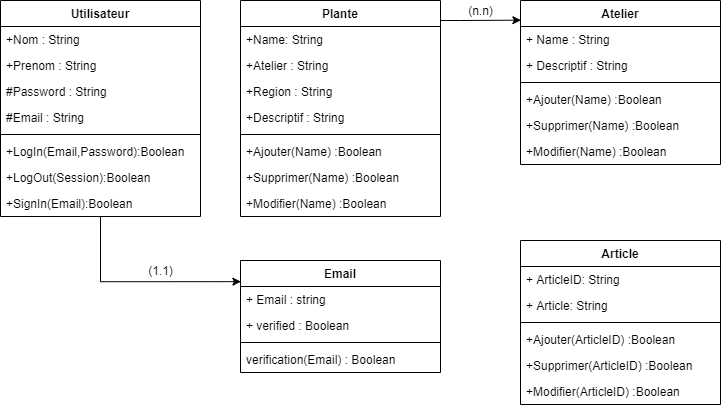

The diagram above was exported from draw.io. Its source (the exported page's mxGraphModel, read from the mxfile embedded in the PNG):
<mxGraphModel dx="1024" dy="632" grid="1" gridSize="10" guides="1" tooltips="1" connect="1" arrows="1" fold="1" page="1" pageScale="1" pageWidth="827" pageHeight="1169" math="0" shadow="0">
  <root>
    <mxCell id="WIyWlLk6GJQsqaUBKTNV-0" />
    <mxCell id="WIyWlLk6GJQsqaUBKTNV-1" parent="WIyWlLk6GJQsqaUBKTNV-0" />
    <mxCell id="GqPrLGi3Yv-2ZWroNphj-28" value="" style="edgeStyle=orthogonalEdgeStyle;rounded=0;orthogonalLoop=1;jettySize=auto;html=1;entryX=0.002;entryY=0.189;entryDx=0;entryDy=0;entryPerimeter=0;" parent="WIyWlLk6GJQsqaUBKTNV-1" source="ku8kJ_4qMYSZvfO-LFVO-0" target="GqPrLGi3Yv-2ZWroNphj-0" edge="1">
      <mxGeometry relative="1" as="geometry">
        <mxPoint x="460" y="480" as="targetPoint" />
        <Array as="points">
          <mxPoint x="140" y="361" />
        </Array>
      </mxGeometry>
    </mxCell>
    <mxCell id="ku8kJ_4qMYSZvfO-LFVO-0" value="Utilisateur" style="swimlane;fontStyle=1;align=center;verticalAlign=top;childLayout=stackLayout;horizontal=1;startSize=26;horizontalStack=0;resizeParent=1;resizeParentMax=0;resizeLast=0;collapsible=1;marginBottom=0;" parent="WIyWlLk6GJQsqaUBKTNV-1" vertex="1">
      <mxGeometry x="40" y="80" width="200" height="216" as="geometry" />
    </mxCell>
    <mxCell id="ku8kJ_4qMYSZvfO-LFVO-1" value="+Nom : String&#10;" style="text;strokeColor=none;fillColor=none;align=left;verticalAlign=top;spacingLeft=4;spacingRight=4;overflow=hidden;rotatable=0;points=[[0,0.5],[1,0.5]];portConstraint=eastwest;" parent="ku8kJ_4qMYSZvfO-LFVO-0" vertex="1">
      <mxGeometry y="26" width="200" height="26" as="geometry" />
    </mxCell>
    <mxCell id="ku8kJ_4qMYSZvfO-LFVO-11" value="+Prenom : String&#10;" style="text;strokeColor=none;fillColor=none;align=left;verticalAlign=top;spacingLeft=4;spacingRight=4;overflow=hidden;rotatable=0;points=[[0,0.5],[1,0.5]];portConstraint=eastwest;" parent="ku8kJ_4qMYSZvfO-LFVO-0" vertex="1">
      <mxGeometry y="52" width="200" height="26" as="geometry" />
    </mxCell>
    <mxCell id="ku8kJ_4qMYSZvfO-LFVO-12" value="#Password : String" style="text;strokeColor=none;fillColor=none;align=left;verticalAlign=top;spacingLeft=4;spacingRight=4;overflow=hidden;rotatable=0;points=[[0,0.5],[1,0.5]];portConstraint=eastwest;" parent="ku8kJ_4qMYSZvfO-LFVO-0" vertex="1">
      <mxGeometry y="78" width="200" height="26" as="geometry" />
    </mxCell>
    <mxCell id="ku8kJ_4qMYSZvfO-LFVO-13" value="#Email : String" style="text;strokeColor=none;fillColor=none;align=left;verticalAlign=top;spacingLeft=4;spacingRight=4;overflow=hidden;rotatable=0;points=[[0,0.5],[1,0.5]];portConstraint=eastwest;" parent="ku8kJ_4qMYSZvfO-LFVO-0" vertex="1">
      <mxGeometry y="104" width="200" height="26" as="geometry" />
    </mxCell>
    <mxCell id="ku8kJ_4qMYSZvfO-LFVO-2" value="" style="line;strokeWidth=1;fillColor=none;align=left;verticalAlign=middle;spacingTop=-1;spacingLeft=3;spacingRight=3;rotatable=0;labelPosition=right;points=[];portConstraint=eastwest;" parent="ku8kJ_4qMYSZvfO-LFVO-0" vertex="1">
      <mxGeometry y="130" width="200" height="8" as="geometry" />
    </mxCell>
    <mxCell id="ku8kJ_4qMYSZvfO-LFVO-3" value="+LogIn(Email,Password):Boolean" style="text;strokeColor=none;fillColor=none;align=left;verticalAlign=top;spacingLeft=4;spacingRight=4;overflow=hidden;rotatable=0;points=[[0,0.5],[1,0.5]];portConstraint=eastwest;" parent="ku8kJ_4qMYSZvfO-LFVO-0" vertex="1">
      <mxGeometry y="138" width="200" height="26" as="geometry" />
    </mxCell>
    <mxCell id="ku8kJ_4qMYSZvfO-LFVO-14" value="+LogOut(Session):Boolean" style="text;strokeColor=none;fillColor=none;align=left;verticalAlign=top;spacingLeft=4;spacingRight=4;overflow=hidden;rotatable=0;points=[[0,0.5],[1,0.5]];portConstraint=eastwest;" parent="ku8kJ_4qMYSZvfO-LFVO-0" vertex="1">
      <mxGeometry y="164" width="200" height="26" as="geometry" />
    </mxCell>
    <mxCell id="hoagswXzrSU85cBuu91T-4" value="+SignIn(Email):Boolean" style="text;strokeColor=none;fillColor=none;align=left;verticalAlign=top;spacingLeft=4;spacingRight=4;overflow=hidden;rotatable=0;points=[[0,0.5],[1,0.5]];portConstraint=eastwest;" parent="ku8kJ_4qMYSZvfO-LFVO-0" vertex="1">
      <mxGeometry y="190" width="200" height="26" as="geometry" />
    </mxCell>
    <mxCell id="GqPrLGi3Yv-2ZWroNphj-18" value="" style="edgeStyle=orthogonalEdgeStyle;rounded=0;orthogonalLoop=1;jettySize=auto;html=1;entryX=0.002;entryY=0.12;entryDx=0;entryDy=0;entryPerimeter=0;" parent="WIyWlLk6GJQsqaUBKTNV-1" source="ku8kJ_4qMYSZvfO-LFVO-15" target="hoagswXzrSU85cBuu91T-5" edge="1">
      <mxGeometry relative="1" as="geometry">
        <mxPoint x="520" y="352" as="targetPoint" />
        <Array as="points">
          <mxPoint x="500" y="100" />
          <mxPoint x="500" y="100" />
        </Array>
      </mxGeometry>
    </mxCell>
    <mxCell id="ku8kJ_4qMYSZvfO-LFVO-15" value="Plante" style="swimlane;fontStyle=1;align=center;verticalAlign=top;childLayout=stackLayout;horizontal=1;startSize=26;horizontalStack=0;resizeParent=1;resizeParentMax=0;resizeLast=0;collapsible=1;marginBottom=0;" parent="WIyWlLk6GJQsqaUBKTNV-1" vertex="1">
      <mxGeometry x="280" y="80" width="200" height="216" as="geometry" />
    </mxCell>
    <mxCell id="ku8kJ_4qMYSZvfO-LFVO-16" value="+Name: String" style="text;strokeColor=none;fillColor=none;align=left;verticalAlign=top;spacingLeft=4;spacingRight=4;overflow=hidden;rotatable=0;points=[[0,0.5],[1,0.5]];portConstraint=eastwest;" parent="ku8kJ_4qMYSZvfO-LFVO-15" vertex="1">
      <mxGeometry y="26" width="200" height="26" as="geometry" />
    </mxCell>
    <mxCell id="ku8kJ_4qMYSZvfO-LFVO-19" value="+Atelier : String" style="text;strokeColor=none;fillColor=none;align=left;verticalAlign=top;spacingLeft=4;spacingRight=4;overflow=hidden;rotatable=0;points=[[0,0.5],[1,0.5]];portConstraint=eastwest;" parent="ku8kJ_4qMYSZvfO-LFVO-15" vertex="1">
      <mxGeometry y="52" width="200" height="26" as="geometry" />
    </mxCell>
    <mxCell id="ku8kJ_4qMYSZvfO-LFVO-20" value="+Region : String" style="text;strokeColor=none;fillColor=none;align=left;verticalAlign=top;spacingLeft=4;spacingRight=4;overflow=hidden;rotatable=0;points=[[0,0.5],[1,0.5]];portConstraint=eastwest;" parent="ku8kJ_4qMYSZvfO-LFVO-15" vertex="1">
      <mxGeometry y="78" width="200" height="26" as="geometry" />
    </mxCell>
    <mxCell id="hoagswXzrSU85cBuu91T-0" value="+Descriptif : String" style="text;strokeColor=none;fillColor=none;align=left;verticalAlign=top;spacingLeft=4;spacingRight=4;overflow=hidden;rotatable=0;points=[[0,0.5],[1,0.5]];portConstraint=eastwest;" parent="ku8kJ_4qMYSZvfO-LFVO-15" vertex="1">
      <mxGeometry y="104" width="200" height="26" as="geometry" />
    </mxCell>
    <mxCell id="ku8kJ_4qMYSZvfO-LFVO-17" value="" style="line;strokeWidth=1;fillColor=none;align=left;verticalAlign=middle;spacingTop=-1;spacingLeft=3;spacingRight=3;rotatable=0;labelPosition=right;points=[];portConstraint=eastwest;" parent="ku8kJ_4qMYSZvfO-LFVO-15" vertex="1">
      <mxGeometry y="130" width="200" height="8" as="geometry" />
    </mxCell>
    <mxCell id="ku8kJ_4qMYSZvfO-LFVO-18" value="+Ajouter(Name) :Boolean" style="text;strokeColor=none;fillColor=none;align=left;verticalAlign=top;spacingLeft=4;spacingRight=4;overflow=hidden;rotatable=0;points=[[0,0.5],[1,0.5]];portConstraint=eastwest;" parent="ku8kJ_4qMYSZvfO-LFVO-15" vertex="1">
      <mxGeometry y="138" width="200" height="26" as="geometry" />
    </mxCell>
    <mxCell id="hoagswXzrSU85cBuu91T-1" value="+Supprimer(Name) :Boolean" style="text;strokeColor=none;fillColor=none;align=left;verticalAlign=top;spacingLeft=4;spacingRight=4;overflow=hidden;rotatable=0;points=[[0,0.5],[1,0.5]];portConstraint=eastwest;" parent="ku8kJ_4qMYSZvfO-LFVO-15" vertex="1">
      <mxGeometry y="164" width="200" height="26" as="geometry" />
    </mxCell>
    <mxCell id="hoagswXzrSU85cBuu91T-2" value="+Modifier(Name) :Boolean" style="text;strokeColor=none;fillColor=none;align=left;verticalAlign=top;spacingLeft=4;spacingRight=4;overflow=hidden;rotatable=0;points=[[0,0.5],[1,0.5]];portConstraint=eastwest;" parent="ku8kJ_4qMYSZvfO-LFVO-15" vertex="1">
      <mxGeometry y="190" width="200" height="26" as="geometry" />
    </mxCell>
    <mxCell id="hoagswXzrSU85cBuu91T-5" value="Atelier" style="swimlane;fontStyle=1;align=center;verticalAlign=top;childLayout=stackLayout;horizontal=1;startSize=26;horizontalStack=0;resizeParent=1;resizeParentMax=0;resizeLast=0;collapsible=1;marginBottom=0;" parent="WIyWlLk6GJQsqaUBKTNV-1" vertex="1">
      <mxGeometry x="560" y="80" width="200" height="164" as="geometry" />
    </mxCell>
    <mxCell id="hoagswXzrSU85cBuu91T-9" value="+ Name : String" style="text;strokeColor=none;fillColor=none;align=left;verticalAlign=top;spacingLeft=4;spacingRight=4;overflow=hidden;rotatable=0;points=[[0,0.5],[1,0.5]];portConstraint=eastwest;" parent="hoagswXzrSU85cBuu91T-5" vertex="1">
      <mxGeometry y="26" width="200" height="26" as="geometry" />
    </mxCell>
    <mxCell id="hoagswXzrSU85cBuu91T-6" value="+ Descriptif : String" style="text;strokeColor=none;fillColor=none;align=left;verticalAlign=top;spacingLeft=4;spacingRight=4;overflow=hidden;rotatable=0;points=[[0,0.5],[1,0.5]];portConstraint=eastwest;" parent="hoagswXzrSU85cBuu91T-5" vertex="1">
      <mxGeometry y="52" width="200" height="26" as="geometry" />
    </mxCell>
    <mxCell id="hoagswXzrSU85cBuu91T-7" value="" style="line;strokeWidth=1;fillColor=none;align=left;verticalAlign=middle;spacingTop=-1;spacingLeft=3;spacingRight=3;rotatable=0;labelPosition=right;points=[];portConstraint=eastwest;" parent="hoagswXzrSU85cBuu91T-5" vertex="1">
      <mxGeometry y="78" width="200" height="8" as="geometry" />
    </mxCell>
    <mxCell id="hoagswXzrSU85cBuu91T-10" value="+Ajouter(Name) :Boolean" style="text;strokeColor=none;fillColor=none;align=left;verticalAlign=top;spacingLeft=4;spacingRight=4;overflow=hidden;rotatable=0;points=[[0,0.5],[1,0.5]];portConstraint=eastwest;" parent="hoagswXzrSU85cBuu91T-5" vertex="1">
      <mxGeometry y="86" width="200" height="26" as="geometry" />
    </mxCell>
    <mxCell id="hoagswXzrSU85cBuu91T-11" value="+Supprimer(Name) :Boolean" style="text;strokeColor=none;fillColor=none;align=left;verticalAlign=top;spacingLeft=4;spacingRight=4;overflow=hidden;rotatable=0;points=[[0,0.5],[1,0.5]];portConstraint=eastwest;" parent="hoagswXzrSU85cBuu91T-5" vertex="1">
      <mxGeometry y="112" width="200" height="26" as="geometry" />
    </mxCell>
    <mxCell id="hoagswXzrSU85cBuu91T-12" value="+Modifier(Name) :Boolean" style="text;strokeColor=none;fillColor=none;align=left;verticalAlign=top;spacingLeft=4;spacingRight=4;overflow=hidden;rotatable=0;points=[[0,0.5],[1,0.5]];portConstraint=eastwest;" parent="hoagswXzrSU85cBuu91T-5" vertex="1">
      <mxGeometry y="138" width="200" height="26" as="geometry" />
    </mxCell>
    <mxCell id="GqPrLGi3Yv-2ZWroNphj-0" value="Email" style="swimlane;fontStyle=1;align=center;verticalAlign=top;childLayout=stackLayout;horizontal=1;startSize=26;horizontalStack=0;resizeParent=1;resizeParentMax=0;resizeLast=0;collapsible=1;marginBottom=0;" parent="WIyWlLk6GJQsqaUBKTNV-1" vertex="1">
      <mxGeometry x="280" y="340" width="200" height="112" as="geometry" />
    </mxCell>
    <mxCell id="GqPrLGi3Yv-2ZWroNphj-1" value="+ Email : string" style="text;strokeColor=none;fillColor=none;align=left;verticalAlign=top;spacingLeft=4;spacingRight=4;overflow=hidden;rotatable=0;points=[[0,0.5],[1,0.5]];portConstraint=eastwest;" parent="GqPrLGi3Yv-2ZWroNphj-0" vertex="1">
      <mxGeometry y="26" width="200" height="26" as="geometry" />
    </mxCell>
    <mxCell id="GqPrLGi3Yv-2ZWroNphj-8" value="+ verified : Boolean" style="text;strokeColor=none;fillColor=none;align=left;verticalAlign=top;spacingLeft=4;spacingRight=4;overflow=hidden;rotatable=0;points=[[0,0.5],[1,0.5]];portConstraint=eastwest;" parent="GqPrLGi3Yv-2ZWroNphj-0" vertex="1">
      <mxGeometry y="52" width="200" height="26" as="geometry" />
    </mxCell>
    <mxCell id="GqPrLGi3Yv-2ZWroNphj-2" value="" style="line;strokeWidth=1;fillColor=none;align=left;verticalAlign=middle;spacingTop=-1;spacingLeft=3;spacingRight=3;rotatable=0;labelPosition=right;points=[];portConstraint=eastwest;" parent="GqPrLGi3Yv-2ZWroNphj-0" vertex="1">
      <mxGeometry y="78" width="200" height="8" as="geometry" />
    </mxCell>
    <mxCell id="GqPrLGi3Yv-2ZWroNphj-3" value="verification(Email) : Boolean" style="text;strokeColor=none;fillColor=none;align=left;verticalAlign=top;spacingLeft=4;spacingRight=4;overflow=hidden;rotatable=0;points=[[0,0.5],[1,0.5]];portConstraint=eastwest;" parent="GqPrLGi3Yv-2ZWroNphj-0" vertex="1">
      <mxGeometry y="86" width="200" height="26" as="geometry" />
    </mxCell>
    <mxCell id="GqPrLGi3Yv-2ZWroNphj-30" value="(1.1)" style="text;html=1;align=center;verticalAlign=middle;resizable=0;points=[];autosize=1;strokeColor=none;" parent="WIyWlLk6GJQsqaUBKTNV-1" vertex="1">
      <mxGeometry x="180" y="340" width="40" height="20" as="geometry" />
    </mxCell>
    <mxCell id="GqPrLGi3Yv-2ZWroNphj-31" value="(n.n)" style="text;html=1;align=center;verticalAlign=middle;resizable=0;points=[];autosize=1;strokeColor=none;" parent="WIyWlLk6GJQsqaUBKTNV-1" vertex="1">
      <mxGeometry x="500" y="80" width="40" height="20" as="geometry" />
    </mxCell>
    <mxCell id="GqPrLGi3Yv-2ZWroNphj-33" value="Article" style="swimlane;fontStyle=1;align=center;verticalAlign=top;childLayout=stackLayout;horizontal=1;startSize=26;horizontalStack=0;resizeParent=1;resizeParentMax=0;resizeLast=0;collapsible=1;marginBottom=0;" parent="WIyWlLk6GJQsqaUBKTNV-1" vertex="1">
      <mxGeometry x="560" y="320" width="200" height="164" as="geometry" />
    </mxCell>
    <mxCell id="GqPrLGi3Yv-2ZWroNphj-34" value="+ ArticleID: String" style="text;strokeColor=none;fillColor=none;align=left;verticalAlign=top;spacingLeft=4;spacingRight=4;overflow=hidden;rotatable=0;points=[[0,0.5],[1,0.5]];portConstraint=eastwest;" parent="GqPrLGi3Yv-2ZWroNphj-33" vertex="1">
      <mxGeometry y="26" width="200" height="26" as="geometry" />
    </mxCell>
    <mxCell id="GqPrLGi3Yv-2ZWroNphj-41" value="+ Article: String" style="text;strokeColor=none;fillColor=none;align=left;verticalAlign=top;spacingLeft=4;spacingRight=4;overflow=hidden;rotatable=0;points=[[0,0.5],[1,0.5]];portConstraint=eastwest;" parent="GqPrLGi3Yv-2ZWroNphj-33" vertex="1">
      <mxGeometry y="52" width="200" height="26" as="geometry" />
    </mxCell>
    <mxCell id="GqPrLGi3Yv-2ZWroNphj-35" value="" style="line;strokeWidth=1;fillColor=none;align=left;verticalAlign=middle;spacingTop=-1;spacingLeft=3;spacingRight=3;rotatable=0;labelPosition=right;points=[];portConstraint=eastwest;" parent="GqPrLGi3Yv-2ZWroNphj-33" vertex="1">
      <mxGeometry y="78" width="200" height="8" as="geometry" />
    </mxCell>
    <mxCell id="GqPrLGi3Yv-2ZWroNphj-42" value="+Ajouter(ArticleID) :Boolean" style="text;strokeColor=none;fillColor=none;align=left;verticalAlign=top;spacingLeft=4;spacingRight=4;overflow=hidden;rotatable=0;points=[[0,0.5],[1,0.5]];portConstraint=eastwest;" parent="GqPrLGi3Yv-2ZWroNphj-33" vertex="1">
      <mxGeometry y="86" width="200" height="26" as="geometry" />
    </mxCell>
    <mxCell id="GqPrLGi3Yv-2ZWroNphj-43" value="+Supprimer(ArticleID) :Boolean" style="text;strokeColor=none;fillColor=none;align=left;verticalAlign=top;spacingLeft=4;spacingRight=4;overflow=hidden;rotatable=0;points=[[0,0.5],[1,0.5]];portConstraint=eastwest;" parent="GqPrLGi3Yv-2ZWroNphj-33" vertex="1">
      <mxGeometry y="112" width="200" height="26" as="geometry" />
    </mxCell>
    <mxCell id="GqPrLGi3Yv-2ZWroNphj-44" value="+Modifier(ArticleID) :Boolean" style="text;strokeColor=none;fillColor=none;align=left;verticalAlign=top;spacingLeft=4;spacingRight=4;overflow=hidden;rotatable=0;points=[[0,0.5],[1,0.5]];portConstraint=eastwest;" parent="GqPrLGi3Yv-2ZWroNphj-33" vertex="1">
      <mxGeometry y="138" width="200" height="26" as="geometry" />
    </mxCell>
  </root>
</mxGraphModel>